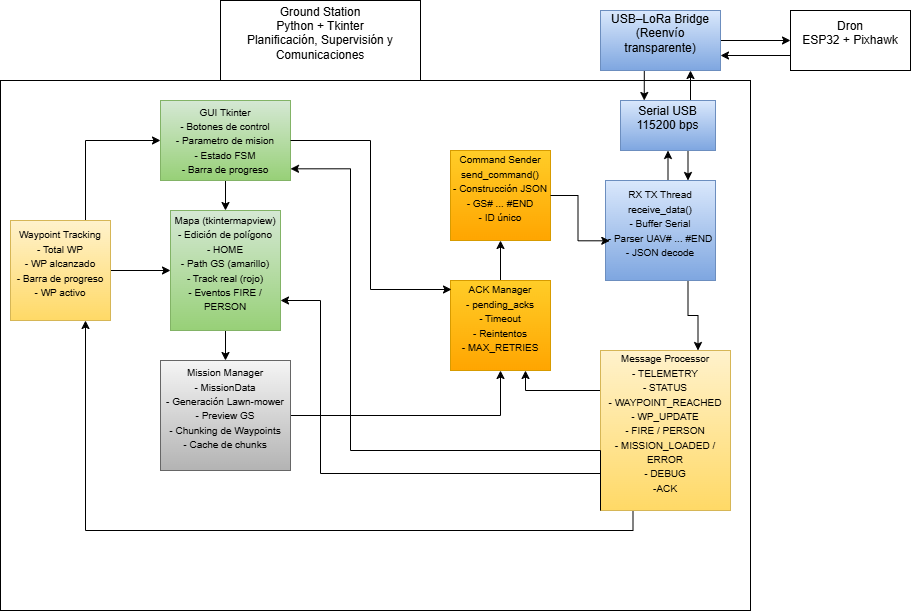

The diagram above was exported from draw.io. Its source (the exported page's mxGraphModel, read from the mxfile embedded in the PNG):
<mxGraphModel dx="1599" dy="509" grid="1" gridSize="10" guides="1" tooltips="1" connect="1" arrows="1" fold="1" page="1" pageScale="1" pageWidth="827" pageHeight="1169" math="0" shadow="0">
  <root>
    <mxCell id="0" />
    <mxCell id="1" parent="0" />
    <mxCell id="pxt_PgiCnHoDrklEtI_E-1" value="" style="rounded=0;whiteSpace=wrap;html=1;fillColor=default;" vertex="1" parent="1">
      <mxGeometry x="-10" y="80" width="750" height="530" as="geometry" />
    </mxCell>
    <mxCell id="pxt_PgiCnHoDrklEtI_E-2" value="&lt;div&gt;Ground Station&lt;/div&gt;&lt;div&gt;Python + Tkinter&lt;/div&gt;&lt;div&gt;Planificación, Supervisión y Comunicaciones&lt;/div&gt;&lt;div&gt;&lt;br&gt;&lt;/div&gt;" style="rounded=0;whiteSpace=wrap;html=1;" vertex="1" parent="1">
      <mxGeometry x="210" width="200" height="80" as="geometry" />
    </mxCell>
    <mxCell id="pxt_PgiCnHoDrklEtI_E-26" style="edgeStyle=orthogonalEdgeStyle;rounded=0;orthogonalLoop=1;jettySize=auto;html=1;exitX=0.5;exitY=1;exitDx=0;exitDy=0;entryX=0.5;entryY=0;entryDx=0;entryDy=0;" edge="1" parent="1" source="pxt_PgiCnHoDrklEtI_E-3" target="pxt_PgiCnHoDrklEtI_E-4">
      <mxGeometry relative="1" as="geometry" />
    </mxCell>
    <mxCell id="pxt_PgiCnHoDrklEtI_E-3" value="&lt;font style=&quot;font-size: 10px;&quot;&gt;GUI Tkinter&lt;/font&gt;&lt;div&gt;&lt;font style=&quot;font-size: 10px;&quot;&gt;- Botones de control&lt;/font&gt;&lt;/div&gt;&lt;div&gt;&lt;font style=&quot;font-size: 10px;&quot;&gt;- Parametro de mision&lt;/font&gt;&lt;/div&gt;&lt;div&gt;&lt;font style=&quot;font-size: 10px;&quot;&gt;- Estado FSM&lt;/font&gt;&lt;/div&gt;&lt;div&gt;&lt;font style=&quot;font-size: 10px;&quot;&gt;- Barra de progreso&lt;/font&gt;&lt;/div&gt;" style="rounded=0;whiteSpace=wrap;html=1;fillColor=#d5e8d4;gradientColor=#97d077;strokeColor=#82b366;" vertex="1" parent="1">
      <mxGeometry x="150" y="100" width="130" height="80" as="geometry" />
    </mxCell>
    <mxCell id="pxt_PgiCnHoDrklEtI_E-27" style="edgeStyle=orthogonalEdgeStyle;rounded=0;orthogonalLoop=1;jettySize=auto;html=1;exitX=0.5;exitY=1;exitDx=0;exitDy=0;entryX=0.5;entryY=0;entryDx=0;entryDy=0;" edge="1" parent="1" source="pxt_PgiCnHoDrklEtI_E-4" target="pxt_PgiCnHoDrklEtI_E-5">
      <mxGeometry relative="1" as="geometry" />
    </mxCell>
    <mxCell id="pxt_PgiCnHoDrklEtI_E-4" value="&lt;div&gt;&lt;font size=&quot;1&quot;&gt;Mapa (tkintermapview)&lt;/font&gt;&lt;/div&gt;&lt;div&gt;&lt;font size=&quot;1&quot;&gt;- Edición de polígono&lt;/font&gt;&lt;/div&gt;&lt;div&gt;&lt;font size=&quot;1&quot;&gt;- HOME&lt;/font&gt;&lt;/div&gt;&lt;div&gt;&lt;font size=&quot;1&quot;&gt;- Path GS (amarillo)&lt;/font&gt;&lt;/div&gt;&lt;div&gt;&lt;font size=&quot;1&quot;&gt;- Track real (rojo)&lt;/font&gt;&lt;/div&gt;&lt;div&gt;&lt;font size=&quot;1&quot;&gt;- Eventos FIRE / PERSON&lt;/font&gt;&lt;/div&gt;&lt;div&gt;&lt;br&gt;&lt;/div&gt;" style="rounded=0;whiteSpace=wrap;html=1;fillColor=#d5e8d4;gradientColor=#97d077;strokeColor=#82b366;" vertex="1" parent="1">
      <mxGeometry x="160" y="210" width="110" height="120" as="geometry" />
    </mxCell>
    <mxCell id="pxt_PgiCnHoDrklEtI_E-28" style="edgeStyle=orthogonalEdgeStyle;rounded=0;orthogonalLoop=1;jettySize=auto;html=1;exitX=1;exitY=0.5;exitDx=0;exitDy=0;entryX=0.5;entryY=1;entryDx=0;entryDy=0;" edge="1" parent="1" source="pxt_PgiCnHoDrklEtI_E-5" target="pxt_PgiCnHoDrklEtI_E-10">
      <mxGeometry relative="1" as="geometry" />
    </mxCell>
    <mxCell id="pxt_PgiCnHoDrklEtI_E-5" value="&lt;div&gt;&lt;font size=&quot;1&quot;&gt;Mission Manager&lt;/font&gt;&lt;/div&gt;&lt;div&gt;&lt;font size=&quot;1&quot;&gt;- MissionData&lt;/font&gt;&lt;/div&gt;&lt;div&gt;&lt;font size=&quot;1&quot;&gt;- Generación Lawn-mower&lt;/font&gt;&lt;/div&gt;&lt;div&gt;&lt;font size=&quot;1&quot;&gt;- Preview GS&lt;/font&gt;&lt;/div&gt;&lt;div&gt;&lt;font size=&quot;1&quot;&gt;- Chunking de Waypoints&lt;/font&gt;&lt;/div&gt;&lt;div&gt;&lt;font size=&quot;1&quot;&gt;- Cache de chunks&lt;/font&gt;&lt;/div&gt;&lt;div&gt;&lt;br&gt;&lt;/div&gt;" style="rounded=0;whiteSpace=wrap;html=1;fillColor=#f5f5f5;gradientColor=#b3b3b3;strokeColor=#666666;" vertex="1" parent="1">
      <mxGeometry x="150" y="360" width="130" height="110" as="geometry" />
    </mxCell>
    <mxCell id="pxt_PgiCnHoDrklEtI_E-29" style="edgeStyle=orthogonalEdgeStyle;rounded=0;orthogonalLoop=1;jettySize=auto;html=1;exitX=0;exitY=0.75;exitDx=0;exitDy=0;entryX=1;entryY=0.75;entryDx=0;entryDy=0;" edge="1" parent="1" source="pxt_PgiCnHoDrklEtI_E-6" target="pxt_PgiCnHoDrklEtI_E-4">
      <mxGeometry relative="1" as="geometry">
        <Array as="points">
          <mxPoint x="310" y="473" />
          <mxPoint x="310" y="300" />
        </Array>
      </mxGeometry>
    </mxCell>
    <mxCell id="pxt_PgiCnHoDrklEtI_E-36" style="edgeStyle=orthogonalEdgeStyle;rounded=0;orthogonalLoop=1;jettySize=auto;html=1;exitX=0.25;exitY=1;exitDx=0;exitDy=0;entryX=0.75;entryY=1;entryDx=0;entryDy=0;" edge="1" parent="1" source="pxt_PgiCnHoDrklEtI_E-6" target="pxt_PgiCnHoDrklEtI_E-7">
      <mxGeometry relative="1" as="geometry" />
    </mxCell>
    <mxCell id="pxt_PgiCnHoDrklEtI_E-39" style="edgeStyle=orthogonalEdgeStyle;rounded=0;orthogonalLoop=1;jettySize=auto;html=1;exitX=0;exitY=0.25;exitDx=0;exitDy=0;entryX=0.75;entryY=1;entryDx=0;entryDy=0;" edge="1" parent="1" source="pxt_PgiCnHoDrklEtI_E-6" target="pxt_PgiCnHoDrklEtI_E-10">
      <mxGeometry relative="1" as="geometry" />
    </mxCell>
    <mxCell id="pxt_PgiCnHoDrklEtI_E-6" value="&lt;div&gt;&lt;font size=&quot;1&quot;&gt;Message Processor&lt;/font&gt;&lt;/div&gt;&lt;div&gt;&lt;font size=&quot;1&quot;&gt;- TELEMETRY&lt;/font&gt;&lt;/div&gt;&lt;div&gt;&lt;font size=&quot;1&quot;&gt;- STATUS&lt;/font&gt;&lt;/div&gt;&lt;div&gt;&lt;font size=&quot;1&quot;&gt;- WAYPOINT_REACHED&lt;/font&gt;&lt;/div&gt;&lt;div&gt;&lt;font size=&quot;1&quot;&gt;- WP_UPDATE&lt;/font&gt;&lt;/div&gt;&lt;div&gt;&lt;font size=&quot;1&quot;&gt;- FIRE / PERSON&lt;/font&gt;&lt;/div&gt;&lt;div&gt;&lt;font size=&quot;1&quot;&gt;- MISSION_LOADED / ERROR&lt;/font&gt;&lt;/div&gt;&lt;div&gt;&lt;font size=&quot;1&quot;&gt;- DEBUG&lt;/font&gt;&lt;/div&gt;&lt;div&gt;&lt;font size=&quot;1&quot;&gt;-ACK&lt;/font&gt;&lt;/div&gt;&lt;div&gt;&lt;br&gt;&lt;/div&gt;" style="rounded=0;whiteSpace=wrap;html=1;fillColor=#fff2cc;gradientColor=#ffd966;strokeColor=#d6b656;" vertex="1" parent="1">
      <mxGeometry x="590" y="350" width="130" height="160" as="geometry" />
    </mxCell>
    <mxCell id="pxt_PgiCnHoDrklEtI_E-34" style="edgeStyle=orthogonalEdgeStyle;rounded=0;orthogonalLoop=1;jettySize=auto;html=1;exitX=1;exitY=0.5;exitDx=0;exitDy=0;entryX=0;entryY=0.5;entryDx=0;entryDy=0;" edge="1" parent="1" source="pxt_PgiCnHoDrklEtI_E-7" target="pxt_PgiCnHoDrklEtI_E-4">
      <mxGeometry relative="1" as="geometry" />
    </mxCell>
    <mxCell id="pxt_PgiCnHoDrklEtI_E-35" style="edgeStyle=orthogonalEdgeStyle;rounded=0;orthogonalLoop=1;jettySize=auto;html=1;exitX=0.75;exitY=0;exitDx=0;exitDy=0;entryX=0;entryY=0.5;entryDx=0;entryDy=0;" edge="1" parent="1" source="pxt_PgiCnHoDrklEtI_E-7" target="pxt_PgiCnHoDrklEtI_E-3">
      <mxGeometry relative="1" as="geometry" />
    </mxCell>
    <mxCell id="pxt_PgiCnHoDrklEtI_E-7" value="&lt;div&gt;&lt;font size=&quot;1&quot;&gt;Waypoint Tracking&lt;/font&gt;&lt;/div&gt;&lt;div&gt;&lt;font size=&quot;1&quot;&gt;- Total WP&lt;/font&gt;&lt;/div&gt;&lt;div&gt;&lt;font size=&quot;1&quot;&gt;- WP alcanzado&lt;/font&gt;&lt;/div&gt;&lt;div&gt;&lt;font size=&quot;1&quot;&gt;- Barra de progreso&lt;/font&gt;&lt;/div&gt;&lt;div&gt;&lt;font size=&quot;1&quot;&gt;- WP activo&lt;/font&gt;&lt;/div&gt;&lt;div&gt;&lt;br&gt;&lt;/div&gt;" style="rounded=0;whiteSpace=wrap;html=1;fillColor=#fff2cc;gradientColor=#ffd966;strokeColor=#d6b656;" vertex="1" parent="1">
      <mxGeometry y="220" width="100" height="100" as="geometry" />
    </mxCell>
    <mxCell id="pxt_PgiCnHoDrklEtI_E-8" value="&lt;div&gt;&lt;font size=&quot;1&quot;&gt;Command Sender&lt;/font&gt;&lt;/div&gt;&lt;div&gt;&lt;font size=&quot;1&quot;&gt;send_command()&lt;/font&gt;&lt;/div&gt;&lt;div&gt;&lt;font size=&quot;1&quot;&gt;- Construcción JSON&lt;/font&gt;&lt;/div&gt;&lt;div&gt;&lt;font size=&quot;1&quot;&gt;- GS# ... #END&lt;/font&gt;&lt;/div&gt;&lt;div&gt;&lt;font size=&quot;1&quot;&gt;- ID único&lt;/font&gt;&lt;/div&gt;&lt;div&gt;&lt;br&gt;&lt;/div&gt;" style="rounded=0;whiteSpace=wrap;html=1;fillColor=#ffcd28;gradientColor=#ffa500;strokeColor=#d79b00;" vertex="1" parent="1">
      <mxGeometry x="440" y="150" width="100" height="90" as="geometry" />
    </mxCell>
    <mxCell id="pxt_PgiCnHoDrklEtI_E-18" style="edgeStyle=orthogonalEdgeStyle;rounded=0;orthogonalLoop=1;jettySize=auto;html=1;exitX=0.5;exitY=0;exitDx=0;exitDy=0;entryX=0.5;entryY=1;entryDx=0;entryDy=0;" edge="1" parent="1" source="pxt_PgiCnHoDrklEtI_E-9" target="pxt_PgiCnHoDrklEtI_E-11">
      <mxGeometry relative="1" as="geometry" />
    </mxCell>
    <mxCell id="pxt_PgiCnHoDrklEtI_E-24" style="edgeStyle=orthogonalEdgeStyle;rounded=0;orthogonalLoop=1;jettySize=auto;html=1;exitX=0.75;exitY=1;exitDx=0;exitDy=0;entryX=0.75;entryY=0;entryDx=0;entryDy=0;" edge="1" parent="1" source="pxt_PgiCnHoDrklEtI_E-9" target="pxt_PgiCnHoDrklEtI_E-6">
      <mxGeometry relative="1" as="geometry" />
    </mxCell>
    <mxCell id="pxt_PgiCnHoDrklEtI_E-9" value="&lt;div&gt;&lt;font size=&quot;1&quot;&gt;RX TX Thread&lt;/font&gt;&lt;/div&gt;&lt;div&gt;&lt;font size=&quot;1&quot;&gt;receive_data()&lt;/font&gt;&lt;/div&gt;&lt;div&gt;&lt;font size=&quot;1&quot;&gt;- Buffer Serial&lt;/font&gt;&lt;/div&gt;&lt;div&gt;&lt;font size=&quot;1&quot;&gt;- Parser UAV# ... #END&lt;/font&gt;&lt;/div&gt;&lt;div&gt;&lt;font size=&quot;1&quot;&gt;- JSON decode&lt;/font&gt;&lt;/div&gt;&lt;div&gt;&lt;br&gt;&lt;/div&gt;" style="rounded=0;whiteSpace=wrap;html=1;fillColor=#dae8fc;gradientColor=#7ea6e0;strokeColor=#6c8ebf;" vertex="1" parent="1">
      <mxGeometry x="595" y="180" width="110" height="100" as="geometry" />
    </mxCell>
    <mxCell id="pxt_PgiCnHoDrklEtI_E-23" style="edgeStyle=orthogonalEdgeStyle;rounded=0;orthogonalLoop=1;jettySize=auto;html=1;exitX=0.5;exitY=0;exitDx=0;exitDy=0;entryX=0.5;entryY=1;entryDx=0;entryDy=0;" edge="1" parent="1" source="pxt_PgiCnHoDrklEtI_E-10" target="pxt_PgiCnHoDrklEtI_E-8">
      <mxGeometry relative="1" as="geometry" />
    </mxCell>
    <mxCell id="pxt_PgiCnHoDrklEtI_E-10" value="&lt;div&gt;&lt;font size=&quot;1&quot;&gt;ACK Manager&lt;/font&gt;&lt;/div&gt;&lt;div&gt;&lt;font size=&quot;1&quot;&gt;- pending_acks&lt;/font&gt;&lt;/div&gt;&lt;div&gt;&lt;font size=&quot;1&quot;&gt;- Timeout&lt;/font&gt;&lt;/div&gt;&lt;div&gt;&lt;font size=&quot;1&quot;&gt;- Reintentos&lt;/font&gt;&lt;/div&gt;&lt;div&gt;&lt;font size=&quot;1&quot;&gt;- MAX_RETRIES&lt;/font&gt;&lt;/div&gt;&lt;div&gt;&lt;br&gt;&lt;/div&gt;" style="rounded=0;whiteSpace=wrap;html=1;fillColor=#ffcd28;gradientColor=#ffa500;strokeColor=#d79b00;" vertex="1" parent="1">
      <mxGeometry x="440" y="280" width="100" height="90" as="geometry" />
    </mxCell>
    <mxCell id="pxt_PgiCnHoDrklEtI_E-16" style="edgeStyle=orthogonalEdgeStyle;rounded=0;orthogonalLoop=1;jettySize=auto;html=1;exitX=0.75;exitY=0;exitDx=0;exitDy=0;entryX=0.75;entryY=1;entryDx=0;entryDy=0;" edge="1" parent="1" source="pxt_PgiCnHoDrklEtI_E-11" target="pxt_PgiCnHoDrklEtI_E-12">
      <mxGeometry relative="1" as="geometry" />
    </mxCell>
    <mxCell id="pxt_PgiCnHoDrklEtI_E-19" style="edgeStyle=orthogonalEdgeStyle;rounded=0;orthogonalLoop=1;jettySize=auto;html=1;exitX=0.75;exitY=1;exitDx=0;exitDy=0;entryX=0.75;entryY=0;entryDx=0;entryDy=0;" edge="1" parent="1" source="pxt_PgiCnHoDrklEtI_E-11" target="pxt_PgiCnHoDrklEtI_E-9">
      <mxGeometry relative="1" as="geometry" />
    </mxCell>
    <mxCell id="pxt_PgiCnHoDrklEtI_E-11" value="&lt;div&gt;Serial USB&lt;/div&gt;&lt;div&gt;115200 bps&lt;/div&gt;&lt;div&gt;&lt;br&gt;&lt;/div&gt;" style="rounded=0;whiteSpace=wrap;html=1;fillColor=#dae8fc;gradientColor=#7ea6e0;strokeColor=#6c8ebf;" vertex="1" parent="1">
      <mxGeometry x="610" y="100" width="95" height="50" as="geometry" />
    </mxCell>
    <mxCell id="pxt_PgiCnHoDrklEtI_E-14" value="" style="edgeStyle=orthogonalEdgeStyle;rounded=0;orthogonalLoop=1;jettySize=auto;html=1;" edge="1" parent="1" source="pxt_PgiCnHoDrklEtI_E-12" target="pxt_PgiCnHoDrklEtI_E-13">
      <mxGeometry relative="1" as="geometry" />
    </mxCell>
    <mxCell id="pxt_PgiCnHoDrklEtI_E-17" style="edgeStyle=orthogonalEdgeStyle;rounded=0;orthogonalLoop=1;jettySize=auto;html=1;exitX=0.25;exitY=1;exitDx=0;exitDy=0;entryX=0.25;entryY=0;entryDx=0;entryDy=0;" edge="1" parent="1" source="pxt_PgiCnHoDrklEtI_E-12" target="pxt_PgiCnHoDrklEtI_E-11">
      <mxGeometry relative="1" as="geometry" />
    </mxCell>
    <mxCell id="pxt_PgiCnHoDrklEtI_E-12" value="&lt;div&gt;USB–LoRa Bridge&lt;/div&gt;&lt;div&gt;(Reenvío transparente)&lt;/div&gt;&lt;div&gt;&lt;br&gt;&lt;/div&gt;" style="rounded=0;whiteSpace=wrap;html=1;fillColor=#dae8fc;strokeColor=#6c8ebf;gradientColor=#7ea6e0;" vertex="1" parent="1">
      <mxGeometry x="590" y="10" width="120" height="60" as="geometry" />
    </mxCell>
    <mxCell id="pxt_PgiCnHoDrklEtI_E-15" style="edgeStyle=orthogonalEdgeStyle;rounded=0;orthogonalLoop=1;jettySize=auto;html=1;exitX=0;exitY=0.75;exitDx=0;exitDy=0;entryX=1;entryY=0.75;entryDx=0;entryDy=0;" edge="1" parent="1" source="pxt_PgiCnHoDrklEtI_E-13" target="pxt_PgiCnHoDrklEtI_E-12">
      <mxGeometry relative="1" as="geometry" />
    </mxCell>
    <mxCell id="pxt_PgiCnHoDrklEtI_E-13" value="&lt;div&gt;Dron&lt;/div&gt;&lt;div&gt;ESP32 + Pixhawk&lt;/div&gt;&lt;div&gt;&lt;br&gt;&lt;/div&gt;" style="rounded=0;whiteSpace=wrap;html=1;" vertex="1" parent="1">
      <mxGeometry x="780" y="10" width="120" height="60" as="geometry" />
    </mxCell>
    <mxCell id="pxt_PgiCnHoDrklEtI_E-21" style="edgeStyle=orthogonalEdgeStyle;rounded=0;orthogonalLoop=1;jettySize=auto;html=1;exitX=1;exitY=0.5;exitDx=0;exitDy=0;entryX=0.039;entryY=0.603;entryDx=0;entryDy=0;entryPerimeter=0;" edge="1" parent="1" source="pxt_PgiCnHoDrklEtI_E-8" target="pxt_PgiCnHoDrklEtI_E-9">
      <mxGeometry relative="1" as="geometry" />
    </mxCell>
    <mxCell id="pxt_PgiCnHoDrklEtI_E-31" style="edgeStyle=orthogonalEdgeStyle;rounded=0;orthogonalLoop=1;jettySize=auto;html=1;exitX=0;exitY=1;exitDx=0;exitDy=0;entryX=1;entryY=0.854;entryDx=0;entryDy=0;entryPerimeter=0;" edge="1" parent="1" source="pxt_PgiCnHoDrklEtI_E-6" target="pxt_PgiCnHoDrklEtI_E-3">
      <mxGeometry relative="1" as="geometry">
        <Array as="points">
          <mxPoint x="590" y="450" />
          <mxPoint x="340" y="450" />
          <mxPoint x="340" y="168" />
        </Array>
      </mxGeometry>
    </mxCell>
    <mxCell id="pxt_PgiCnHoDrklEtI_E-38" style="edgeStyle=orthogonalEdgeStyle;rounded=0;orthogonalLoop=1;jettySize=auto;html=1;exitX=1;exitY=0.5;exitDx=0;exitDy=0;entryX=0.01;entryY=0.1;entryDx=0;entryDy=0;entryPerimeter=0;" edge="1" parent="1" source="pxt_PgiCnHoDrklEtI_E-3" target="pxt_PgiCnHoDrklEtI_E-10">
      <mxGeometry relative="1" as="geometry" />
    </mxCell>
  </root>
</mxGraphModel>